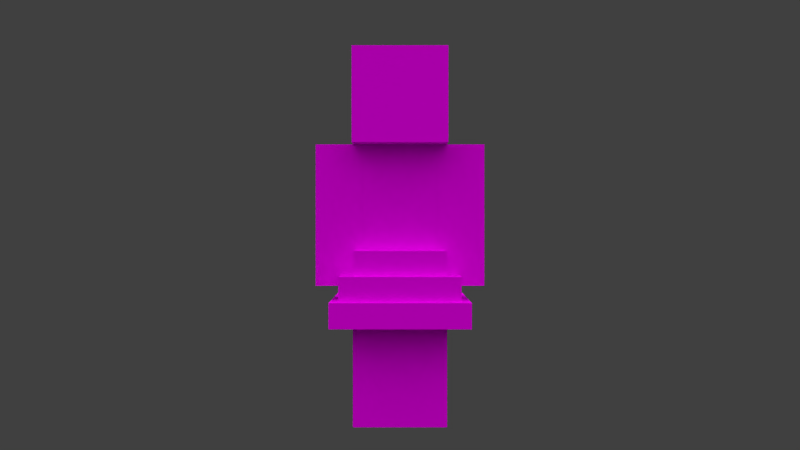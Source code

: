 # Source: Witch.blend  (saved by Blender 2.82.7; exported with 4.5.12 LTS)
import bpy
from mathutils import Matrix  # noqa: F401  (used for matrix-valued properties, if any)

bpy.ops.wm.read_factory_settings(use_empty=True)
scene = bpy.context.scene
scene.name = 'Scene'

# ---- collections
col_collection_1 = bpy.data.collections.new('Collection 1'); scene.collection.children.link(col_collection_1)
col_collection_2 = bpy.data.collections.new('Collection 2'); scene.collection.children.link(col_collection_2)

# ---- images (referenced by path relative to the original .blend; pixels are not part of the script)
import os
ASSET_DIR = os.environ.get("B2B_ASSET_DIR", "")  # directory of the original .blend (textures are referenced by path, not embedded)
HERE = os.path.dirname(os.path.abspath(__file__))  # packed textures are extracted next to this script under _unpacked/

def load_image(name, relpath, width, height, colorspace="sRGB"):
    """Load a texture the original file referenced (path relative to the .blend, or extracted next to this script)."""
    p = next((c for c in (os.path.join(HERE, relpath), os.path.join(ASSET_DIR, relpath)) if relpath and os.path.exists(c)), "")
    if p:
        img = bpy.data.images.load(p, check_existing=True)
        img.name = name
    else:  # same state as the original file: an image datablock whose file is absent (Cycles renders it pink)
        img = bpy.data.images.new(name, width, height)
        img.source = "FILE"
        img.filepath = "//" + (relpath or name)
    img.colorspace_settings.name = colorspace
    return img
img_witches_witch_png = load_image('witches_witch.png', 'witches_witch.png', 1024, 1024, 'sRGB')

# ---- materials (node trees are filled in below, after node groups)
mat_character = bpy.data.materials.new('Character')
mat_character.alpha_threshold = 0.0
mat_character.use_transparent_shadow = False
mat_character.roughness = 0.5
mat_character.specular_intensity = 0.0
mat_character.line_color = (0.0, 0.0, 0.0, 1.0)

# ---- material node trees
mat_character.use_nodes = True; mat_character.node_tree.nodes.clear()
_N = mat_character.node_tree.nodes; _L = mat_character.node_tree.links
n0 = _N.new('ShaderNodeOutputMaterial'); n0.name = 'Material Output'; n0.location = (81, -29)
n1 = _N.new('ShaderNodeBsdfPrincipled'); n1.name = 'Principled BSDF'; n1.location = (-277, 43)
n1.distribution = 'GGX'
n1.subsurface_method = 'BURLEY'
n1.inputs[2].default_value = 0.0
n1.inputs[3].default_value = 0.0
n1.inputs[13].default_value = 0.0
n1.inputs[20].default_value = 0.0
n1.inputs[27].default_value = (0.0, 0.0, 0.0, 1.0)
n1.inputs[28].default_value = 1.0
n2 = _N.new('ShaderNodeTexImage'); n2.name = 'Image Texture'; n2.location = (-564, -134)
n2.image = img_witches_witch_png
n2.interpolation = 'Closest'
_L.new(n2.outputs[0], n1.inputs[0])
_L.new(n2.outputs[1], n1.inputs[4])
_L.new(n1.outputs[0], n0.inputs[0])
n0.is_active_output = True

# ---- world
world_world = bpy.data.worlds.new('World'); scene.world = world_world
world_world.color = (0.05088, 0.05088, 0.05088)
world_world.use_sun_shadow = False
world_world.sun_shadow_jitter_overblur = 0.0
world_world.cycles.sampling_method = 'NONE'
world_world.cycles.sample_map_resolution = 256

# ---- cameras
cam_camera = bpy.data.cameras.new('Camera')
cam_camera.clip_end = 100.0
cam_camera.lens = 35.0
cam_camera.sensor_width = 32.0
cam_camera.sensor_height = 18.0
cam_camera.ortho_scale = 7.314
cam_camera.dof.focus_distance = 0.0
cam_camera.dof.aperture_fstop = 128.0

# ---- lights
light_sun_005 = bpy.data.lights.new('Sun.005', 'SUN')
light_sun_005.transmission_factor = 0.0
light_sun_005.angle = 1.571
light_sun_005.energy = 1.0
light_sun_005.shadow_buffer_clip_start = 0.5
light_sun_005.shadow_soft_size = 1.0
light_sun_005.shadow_cascade_max_distance = 1000.0
light_sun_005.cycles.use_multiple_importance_sampling = False
light_sun_004 = bpy.data.lights.new('Sun.004', 'SUN')
light_sun_004.transmission_factor = 0.0
light_sun_004.angle = 1.571
light_sun_004.energy = 1.0
light_sun_004.shadow_buffer_clip_start = 0.5
light_sun_004.shadow_soft_size = 1.0
light_sun_004.shadow_cascade_max_distance = 1000.0
light_sun_004.cycles.use_multiple_importance_sampling = False
light_sun_003 = bpy.data.lights.new('Sun.003', 'SUN')
light_sun_003.transmission_factor = 0.0
light_sun_003.angle = 1.571
light_sun_003.energy = 1.0
light_sun_003.shadow_buffer_clip_start = 0.5
light_sun_003.shadow_soft_size = 1.0
light_sun_003.shadow_cascade_max_distance = 1000.0
light_sun_003.cycles.use_multiple_importance_sampling = False
light_sun_001 = bpy.data.lights.new('Sun.001', 'SUN')
light_sun_001.transmission_factor = 0.0
light_sun_001.angle = 1.571
light_sun_001.energy = 1.0
light_sun_001.shadow_buffer_clip_start = 0.5
light_sun_001.shadow_soft_size = 1.0
light_sun_001.shadow_cascade_max_distance = 1000.0
light_sun_001.cycles.use_multiple_importance_sampling = False

# ---- meshes
me_cube = bpy.data.meshes.new('Cube')
me_cube.from_pydata([(1.677, -1.049, 12.6), (-1.641, -1.049, 12.6), (-2.084, 1.051, -0.000439), (-2.084, -1.049, 6.3), (-2.084, -2.099, 12.6), (-2.084, 2.101, 12.6), (-2.084, -2.099, 16.8), (-2.084, 2.101, 16.8), (-1.645, 1.051, 6.3), (1.674, 1.051, 6.3), (1.674, -1.049, 6.3), (3.774, 1.051, 6.3), (0.01596, -1.049, -0.000439), (2.116, -2.099, 12.6), (2.116, 1.051, 6.3), (2.116, -1.049, 6.3), (-1.645, -1.049, 6.3), (-3.741, 1.051, 12.6), (-3.741, 1.051, 6.3), (-1.641, -1.049, 6.3), (-3.741, -1.049, 12.6), (-3.741, -1.049, 6.3), (-1.641, 1.051, 12.6), (-1.641, 1.051, 6.3), (0.01596, 1.051, -0.000439), (-2.084, -1.049, -0.000439), (-2.084, 1.051, 6.3), (2.116, 2.101, 16.8), (2.116, -2.099, 16.8), (2.116, 2.101, 12.6), (1.674, 1.051, 12.6), (1.674, -1.049, 12.6), (3.774, -1.049, 12.6), (3.774, -1.049, 6.3), (3.774, 1.051, 12.6), (0.01596, -1.049, 6.3), (0.01596, -1.049, 6.3), (0.01596, -1.049, -0.000439), (0.01596, 1.051, 6.3), (2.116, -1.049, -0.000439), (0.01596, 1.051, -0.000439), (2.116, 1.051, -0.000439), (0.01596, 1.051, 6.3), (1.677, 1.051, 12.6), (1.677, -1.049, 6.3), (-1.645, -1.049, 12.6), (1.677, 1.051, 6.3), (-1.645, 1.051, 12.6), (2.028, -1.915, 6.703), (2.028, -1.915, 7.871), (2.028, 1.924, 7.871), (2.675, -2.678, 6.77), (2.028, 1.924, 6.703), (2.675, 2.359, 5.665), (-2.02, -1.915, 6.703), (-2.02, -1.915, 7.871), (-2.02, 1.924, 7.871), (2.675, -2.678, 5.665), (-2.02, 1.924, 6.703), (2.675, 2.359, 6.77), (3.075, -3.174, 5.669), (3.075, 2.643, 4.547), (-2.638, -2.678, 6.77), (-2.638, 2.359, 5.665), (-2.638, -2.678, 5.665), (3.075, -3.174, 4.547), (-2.638, 2.359, 6.77), (3.075, 2.643, 5.669), (0.01862, 2.359, 5.665), (0.01862, 2.359, 6.77), (0.01862, -2.678, 5.665), (0.01862, -2.678, 6.77), (0.00806, 2.643, 4.547), (0.00806, 2.643, 5.669), (0.008061, -3.174, 4.547), (0.008061, -3.174, 5.669), (0.005042, -1.915, 7.871), (0.005042, 1.924, 7.871), (0.005042, -1.915, 6.703), (0.005042, 1.924, 6.703), (-3.059, 2.643, 5.669), (-3.059, -3.174, 4.547), (-3.059, 2.643, 4.547), (-3.059, -3.174, 5.669), (0.00806, 2.643, 4.547), (0.00806, 2.643, 5.669), (0.008061, -3.174, 4.547), (0.008061, -3.174, 5.669), (0.01862, 2.359, 5.665), (0.01862, 2.359, 6.77), (0.01862, -2.678, 5.665), (0.01862, -2.678, 6.77), (0.005042, -1.915, 7.871), (0.005042, 1.924, 7.871), (0.005042, -1.915, 6.703), (0.005042, 1.924, 6.703)], [], [(45, 16, 44, 0), (8, 46, 44, 16), (43, 47, 45, 0), (42, 40, 37, 36), (1, 20, 21, 19), (22, 1, 19, 23), (24, 12, 25, 2), (3, 26, 2, 25), (28, 6, 4, 13), (6, 7, 5, 4), (7, 27, 29, 5), (29, 13, 4, 5), (7, 6, 28, 27), (35, 3, 25, 12), (14, 41, 40, 42), (26, 38, 24, 2), (9, 11, 33, 10), (34, 30, 31, 32), (36, 37, 39, 15), (38, 35, 12, 24), (15, 39, 41, 14), (28, 13, 29, 27), (26, 3, 35, 38), (17, 22, 23, 18), (20, 17, 18, 21), (32, 33, 11, 34), (17, 20, 1, 22), (34, 11, 9, 30), (40, 41, 39, 37), (30, 9, 10, 31), (23, 19, 21, 18), (31, 10, 33, 32), (14, 42, 36, 15), (43, 46, 8, 47), (0, 44, 46, 43), (45, 47, 8, 16), (76, 78, 48, 49), (51, 57, 53, 59), (55, 54, 94, 92), (79, 52, 48, 78), (68, 53, 57, 70), (71, 70, 57, 51), (49, 48, 52, 50), (58, 95, 94, 54), (55, 56, 58, 54), (60, 65, 61, 67), (63, 88, 90, 64), (75, 74, 65, 60), (62, 64, 90, 91), (72, 61, 65, 74), (69, 68, 70, 71), (73, 72, 74, 75), (77, 79, 78, 76), (59, 53, 68, 69), (93, 95, 58, 56), (93, 56, 55, 92), (59, 69, 71, 51), (67, 61, 72, 73), (62, 66, 63, 64), (89, 88, 63, 66), (89, 66, 62, 91), (50, 52, 79, 77), (50, 77, 76, 49), (67, 73, 75, 60), (85, 80, 83, 87), (85, 84, 82, 80), (83, 81, 86, 87), (83, 80, 82, 81), (82, 84, 86, 81), (85, 87, 86, 84), (89, 91, 90, 88), (93, 92, 94, 95)])
_k = set([(0, 43), (0, 44), (0, 45), (1, 19), (1, 20), (1, 22), (2, 24), (2, 25), (2, 26), (3, 25), (3, 26), (3, 35), (4, 5), (4, 6), (4, 13), (5, 7), (5, 29), (6, 7), (6, 28), (7, 27), (8, 16), (8, 46), (8, 47), (9, 10), (9, 11), (9, 30), (10, 31), (10, 33), (11, 33), (11, 34), (12, 24), (12, 25), (12, 35), (13, 28), (13, 29), (14, 15), (14, 41), (14, 42), (15, 36), (15, 39), (16, 44), (16, 45), (17, 18), (17, 20), (17, 22), (18, 21), (18, 23), (19, 21), (19, 23), (20, 21), (22, 23), (24, 38), (26, 38), (27, 28), (27, 29), (30, 31), (30, 34), (31, 32), (32, 33), (32, 34), (35, 38), (36, 37), (36, 42), (37, 39), (37, 40), (39, 41), (40, 41), (40, 42), (43, 46), (43, 47), (44, 46), (45, 47), (48, 49), (48, 52), (48, 78), (49, 50), (49, 76), (50, 52), (50, 77), (51, 57), (51, 59), (51, 71), (52, 79), (53, 57), (53, 59), (53, 68), (54, 55), (54, 58), (54, 94), (55, 56), (55, 92), (56, 58), (56, 93), (57, 70), (58, 95), (59, 69), (60, 65), (60, 67), (60, 75), (61, 65), (61, 67), (61, 72), (62, 64), (62, 66), (62, 91), (63, 64), (63, 66), (63, 88), (64, 90), (65, 74), (66, 89), (67, 73), (68, 69), (68, 70), (69, 71), (70, 71), (72, 73), (72, 74), (73, 75), (74, 75), (76, 77), (76, 78), (77, 79), (78, 79), (80, 82), (80, 83), (80, 85), (81, 82), (81, 83), (81, 86), (82, 84), (83, 87), (84, 85), (84, 86), (85, 87), (86, 87), (88, 89), (88, 90), (89, 91), (90, 91), (92, 93), (92, 94), (93, 95), (94, 95)])
me_cube.attributes.new('sharp_edge', 'BOOLEAN', 'EDGE').data.foreach_set('value', [ (min(e.vertices), max(e.vertices)) in _k for e in me_cube.edges])
_uv = me_cube.uv_layers.new(name='UVMap')
_uv.uv.foreach_set('vector', [0.625, 0.6875, 0.625, 0.5, 0.5, 0.5, 0.5, 0.6875, 0.5625, 0.6875, 0.4375, 0.6875, 0.4375, 0.75, 0.5625, 0.75, 0.4375, 0.6875, 0.3125, 0.6875, 0.3125, 0.75, 0.4375, 0.75, 0.125, 0.6875, 0.125, 0.5, 0.1875, 0.5, 0.1875, 0.6875, 0.8125, 0.6875, 0.875, 0.6875, 0.875, 0.5, 0.8125, 0.5, 0.75, 0.6875, 0.8125, 0.6875, 0.8125, 0.5, 0.75, 0.5, 0.1875, 0.6875, 0.1875, 0.75, 0.125, 0.75, 0.125, 0.6875, 0.0, 0.6875, 0.0625, 0.6875, 0.0625, 0.5, 0.0, 0.5, 0.5, 0.875, 0.375, 0.875, 0.375, 0.75, 0.5, 0.75, 0.375, 0.875, 0.25, 0.875, 0.25, 0.75, 0.375, 0.75, 0.25, 0.875, 0.125, 0.875, 0.125, 0.75, 0.25, 0.75, 0.375, 0.875, 0.375, 1.0, 0.25, 1.0, 0.25, 0.875, 0.25, 0.875, 0.25, 1.0, 0.125, 1.0, 0.125, 0.875, 0.1875, 0.6875, 0.25, 0.6875, 0.25, 0.5, 0.1875, 0.5, 0.0625, 0.6875, 0.0625, 0.5, 0.125, 0.5, 0.125, 0.6875, 0.0625, 0.6875, 0.125, 0.6875, 0.125, 0.5, 0.0625, 0.5, 0.75, 0.6875, 0.8125, 0.6875, 0.8125, 0.75, 0.75, 0.75, 0.6875, 0.6875, 0.75, 0.6875, 0.75, 0.75, 0.6875, 0.75, 0.25, 0.6875, 0.25, 0.5, 0.1875, 0.5, 0.1875, 0.6875, 0.125, 0.6875, 0.1875, 0.6875, 0.1875, 0.5, 0.125, 0.5, 0.0625, 0.6875, 0.0625, 0.5, 0.0, 0.5, 0.0, 0.6875, 0.0, 0.875, 0.0, 0.75, 0.125, 0.75, 0.125, 0.875, 0.125, 0.6875, 0.125, 0.75, 0.0625, 0.75, 0.0625, 0.6875, 0.6875, 0.6875, 0.75, 0.6875, 0.75, 0.5, 0.6875, 0.5, 0.625, 0.6875, 0.6875, 0.6875, 0.6875, 0.5, 0.625, 0.5, 0.625, 0.6875, 0.625, 0.5, 0.6875, 0.5, 0.6875, 0.6875, 0.6875, 0.6875, 0.6875, 0.75, 0.75, 0.75, 0.75, 0.6875, 0.6875, 0.6875, 0.6875, 0.5, 0.75, 0.5, 0.75, 0.6875, 0.1875, 0.75, 0.125, 0.75, 0.125, 0.6875, 0.1875, 0.6875, 0.75, 0.6875, 0.75, 0.5, 0.8125, 0.5, 0.8125, 0.6875, 0.75, 0.6875, 0.75, 0.75, 0.8125, 0.75, 0.8125, 0.6875, 0.8125, 0.6875, 0.8125, 0.5, 0.875, 0.5, 0.875, 0.6875, 0.0625, 0.6875, 0.125, 0.6875, 0.125, 0.75, 0.0625, 0.75, 0.4375, 0.6875, 0.4375, 0.5, 0.3125, 0.5, 0.3125, 0.6875, 0.5, 0.6875, 0.5, 0.5, 0.4375, 0.5, 0.4375, 0.6875, 0.25, 0.6875, 0.3125, 0.6875, 0.3125, 0.5, 0.25, 0.5, 0.6562, 0.09375, 0.6562, 0.0625, 0.7188, 0.0625, 0.7188, 0.09375, 0.01562, 0.0625, 0.01562, 0.03125, 0.1719, 0.03125, 0.1719, 0.0625, 0.5938, 0.09375, 0.5938, 0.0625, 0.6562, 0.0625, 0.6562, 0.09375, 0.6562, 0.1875, 0.5938, 0.1875, 0.5938, 0.09375, 0.6562, 0.09375, 0.7344, 0.2031, 0.6562, 0.2031, 0.6562, 0.09375, 0.7344, 0.09375, 0.6562, 0.0625, 0.6562, 0.03125, 0.7344, 0.03125, 0.7344, 0.0625, 0.04688, 0.09375, 0.04688, 0.0625, 0.1406, 0.0625, 0.1406, 0.09375, 0.7188, 0.1875, 0.6562, 0.1875, 0.6562, 0.09375, 0.7188, 0.09375, 0.5312, 0.09375, 0.4062, 0.09375, 0.4062, 0.0625, 0.5312, 0.0625, 0.0, 0.03125, 0.0, 0.0, 0.1875, 0.0, 0.1875, 0.03125, 0.6562, 0.2031, 0.5781, 0.2031, 0.5781, 0.09375, 0.6562, 0.09375, 0.6562, 0.03125, 0.6562, 0.0, 0.75, 0.0, 0.75, 0.03125, 0.5781, 0.0625, 0.5781, 0.03125, 0.6562, 0.03125, 0.6562, 0.0625, 0.6562, 0.2188, 0.5625, 0.2188, 0.5625, 0.09375, 0.6562, 0.09375, 0.1719, 0.0625, 0.1719, 0.03125, 0.01562, 0.03125, 0.01562, 0.0625, 0.1875, 0.03125, 0.1875, 0.0, 0.0, 0.0, 0.0, 0.03125, 0.1406, 0.09375, 0.1406, 0.0625, 0.04688, 0.0625, 0.04688, 0.09375, 0.2031, 0.0625, 0.2031, 0.03125, 0.2812, 0.03125, 0.2812, 0.0625, 0.2812, 0.09375, 0.2812, 0.0625, 0.3438, 0.0625, 0.3438, 0.09375, 0.4688, 0.09375, 0.5312, 0.09375, 0.5312, 0.1875, 0.4688, 0.1875, 0.2031, 0.09375, 0.2812, 0.09375, 0.2812, 0.2031, 0.2031, 0.2031, 0.1875, 0.03125, 0.1875, 0.0, 0.2812, 0.0, 0.2812, 0.03125, 0.5469, 0.0625, 0.3906, 0.0625, 0.3906, 0.03125, 0.5469, 0.03125, 0.2812, 0.0625, 0.2812, 0.03125, 0.3594, 0.03125, 0.3594, 0.0625, 0.2812, 0.09375, 0.3594, 0.09375, 0.3594, 0.2031, 0.2812, 0.2031, 0.2188, 0.09375, 0.2188, 0.0625, 0.2812, 0.0625, 0.2812, 0.09375, 0.4062, 0.09375, 0.4688, 0.09375, 0.4688, 0.1875, 0.4062, 0.1875, 0.0, 0.09375, 0.09375, 0.09375, 0.09375, 0.2188, 0.0, 0.2188, 0.09375, 0.09375, 0.1875, 0.09375, 0.1875, 0.2188, 0.09375, 0.2188, 0.2812, 0.03125, 0.2812, 0.0, 0.375, 0.0, 0.375, 0.03125, 0.5625, 0.03125, 0.5625, 0.0, 0.6562, 0.0, 0.6562, 0.03125, 0.5625, 0.03125, 0.375, 0.03125, 0.375, 0.0, 0.5625, 0.0, 0.75, 0.2188, 0.6562, 0.2188, 0.6562, 0.09375, 0.75, 0.09375, 0.375, 0.03125, 0.5625, 0.03125, 0.5625, 0.0, 0.375, 0.0, 0.5469, 0.0625, 0.3906, 0.0625, 0.3906, 0.03125, 0.5469, 0.03125, 0.5312, 0.09375, 0.4062, 0.09375, 0.4062, 0.0625, 0.5312, 0.0625])
_ca = me_cube.color_attributes.new('Col', 'BYTE_COLOR', 'CORNER')
_ca.data.foreach_set('color', [1.0, 1.0, 1.0, 1.0, 1.0, 1.0, 1.0, 1.0, 1.0, 1.0, 1.0, 1.0, 1.0, 1.0, 1.0, 1.0, 1.0, 1.0, 1.0, 1.0, 1.0, 1.0, 1.0, 1.0, 1.0, 1.0, 1.0, 1.0, 1.0, 1.0, 1.0, 1.0, 1.0, 1.0, 1.0, 1.0, 1.0, 1.0, 1.0, 1.0, 1.0, 1.0, 1.0, 1.0, 1.0, 1.0, 1.0, 1.0, 1.0, 1.0, 1.0, 1.0, 1.0, 1.0, 1.0, 1.0, 1.0, 1.0, 1.0, 1.0, 1.0, 1.0, 1.0, 1.0, 1.0, 1.0, 1.0, 1.0, 1.0, 1.0, 1.0, 1.0, 1.0, 1.0, 1.0, 1.0, 1.0, 1.0, 1.0, 1.0, 1.0, 1.0, 1.0, 1.0, 1.0, 1.0, 1.0, 1.0, 1.0, 1.0, 1.0, 1.0, 1.0, 1.0, 1.0, 1.0, 1.0, 1.0, 1.0, 1.0, 1.0, 1.0, 1.0, 1.0, 1.0, 1.0, 1.0, 1.0, 1.0, 1.0, 1.0, 1.0, 1.0, 1.0, 1.0, 1.0, 1.0, 1.0, 1.0, 1.0, 1.0, 1.0, 1.0, 1.0, 1.0, 1.0, 1.0, 1.0, 1.0, 1.0, 1.0, 1.0, 1.0, 1.0, 1.0, 1.0, 1.0, 1.0, 1.0, 1.0, 1.0, 1.0, 1.0, 1.0, 1.0, 1.0, 1.0, 1.0, 1.0, 1.0, 1.0, 1.0, 1.0, 1.0, 1.0, 1.0, 1.0, 1.0, 1.0, 1.0, 1.0, 1.0, 1.0, 1.0, 1.0, 1.0, 1.0, 1.0, 1.0, 1.0, 1.0, 1.0, 1.0, 1.0, 1.0, 1.0, 1.0, 1.0, 1.0, 1.0, 1.0, 1.0, 1.0, 1.0, 1.0, 1.0, 1.0, 1.0, 1.0, 1.0, 1.0, 1.0, 1.0, 1.0, 1.0, 1.0, 1.0, 1.0, 1.0, 1.0, 1.0, 1.0, 1.0, 1.0, 1.0, 1.0, 1.0, 1.0, 1.0, 1.0, 1.0, 1.0, 1.0, 1.0, 1.0, 1.0, 1.0, 1.0, 1.0, 1.0, 1.0, 1.0, 1.0, 1.0, 1.0, 1.0, 1.0, 1.0, 1.0, 1.0, 1.0, 1.0, 1.0, 1.0, 1.0, 1.0, 1.0, 1.0, 1.0, 1.0, 1.0, 1.0, 1.0, 1.0, 1.0, 1.0, 1.0, 1.0, 1.0, 1.0, 1.0, 1.0, 1.0, 1.0, 1.0, 1.0, 1.0, 1.0, 1.0, 1.0, 1.0, 1.0, 1.0, 1.0, 1.0, 1.0, 1.0, 1.0, 1.0, 1.0, 1.0, 1.0, 1.0, 1.0, 1.0, 1.0, 1.0, 1.0, 1.0, 1.0, 1.0, 1.0, 1.0, 1.0, 1.0, 1.0, 1.0, 1.0, 1.0, 1.0, 1.0, 1.0, 1.0, 1.0, 1.0, 1.0, 1.0, 1.0, 1.0, 1.0, 1.0, 1.0, 1.0, 1.0, 1.0, 1.0, 1.0, 1.0, 1.0, 1.0, 1.0, 1.0, 1.0, 1.0, 1.0, 1.0, 1.0, 1.0, 1.0, 1.0, 1.0, 1.0, 1.0, 1.0, 1.0, 1.0, 1.0, 1.0, 1.0, 1.0, 1.0, 1.0, 1.0, 1.0, 1.0, 1.0, 1.0, 1.0, 1.0, 1.0, 1.0, 1.0, 1.0, 1.0, 1.0, 1.0, 1.0, 1.0, 1.0, 1.0, 1.0, 1.0, 1.0, 1.0, 1.0, 1.0, 1.0, 1.0, 1.0, 1.0, 1.0, 1.0, 1.0, 1.0, 1.0, 1.0, 1.0, 1.0, 1.0, 1.0, 1.0, 1.0, 1.0, 1.0, 1.0, 1.0, 1.0, 1.0, 1.0, 1.0, 1.0, 1.0, 1.0, 1.0, 1.0, 1.0, 1.0, 1.0, 1.0, 1.0, 1.0, 1.0, 1.0, 1.0, 1.0, 1.0, 1.0, 1.0, 1.0, 1.0, 1.0, 1.0, 1.0, 1.0, 1.0, 1.0, 1.0, 1.0, 1.0, 1.0, 1.0, 1.0, 1.0, 1.0, 1.0, 1.0, 1.0, 1.0, 1.0, 1.0, 1.0, 1.0, 1.0, 1.0, 1.0, 1.0, 1.0, 1.0, 1.0, 1.0, 1.0, 1.0, 1.0, 1.0, 1.0, 1.0, 1.0, 1.0, 1.0, 1.0, 1.0, 1.0, 1.0, 1.0, 1.0, 1.0, 1.0, 1.0, 1.0, 1.0, 1.0, 1.0, 1.0, 1.0, 1.0, 1.0, 1.0, 1.0, 1.0, 1.0, 1.0, 1.0, 1.0, 1.0, 1.0, 1.0, 1.0, 1.0, 1.0, 1.0, 1.0, 1.0, 1.0, 1.0, 1.0, 1.0, 1.0, 1.0, 1.0, 1.0, 1.0, 1.0, 1.0, 1.0, 1.0, 1.0, 1.0, 1.0, 1.0, 1.0, 1.0, 1.0, 1.0, 1.0, 1.0, 1.0, 1.0, 1.0, 1.0, 1.0, 1.0, 1.0, 1.0, 1.0, 1.0, 1.0, 1.0, 1.0, 1.0, 1.0, 1.0, 1.0, 1.0, 1.0, 1.0, 1.0, 1.0, 1.0, 1.0, 1.0, 1.0, 1.0, 1.0, 1.0, 1.0, 1.0, 1.0, 1.0, 1.0, 1.0, 1.0, 1.0, 1.0, 1.0, 1.0, 1.0, 1.0, 1.0, 1.0, 1.0, 1.0, 1.0, 1.0, 1.0, 1.0, 1.0, 1.0, 1.0, 1.0, 1.0, 1.0, 1.0, 1.0, 1.0, 1.0, 1.0, 1.0, 1.0, 1.0, 1.0, 1.0, 1.0, 1.0, 1.0, 1.0, 1.0, 1.0, 1.0, 1.0, 1.0, 1.0, 1.0, 1.0, 1.0, 1.0, 1.0, 1.0, 1.0, 1.0, 1.0, 1.0, 1.0, 1.0, 1.0, 1.0, 1.0, 1.0, 1.0, 1.0, 1.0, 1.0, 1.0, 1.0, 1.0, 1.0, 1.0, 1.0, 1.0, 1.0, 1.0, 1.0, 1.0, 1.0, 1.0, 1.0, 1.0, 1.0, 1.0, 1.0, 1.0, 1.0, 1.0, 1.0, 1.0, 1.0, 1.0, 1.0, 1.0, 1.0, 1.0, 1.0, 1.0, 1.0, 1.0, 1.0, 1.0, 1.0, 1.0, 1.0, 1.0, 1.0, 1.0, 1.0, 1.0, 1.0, 1.0, 1.0, 1.0, 1.0, 1.0, 1.0, 1.0, 1.0, 1.0, 1.0, 1.0, 1.0, 1.0, 1.0, 1.0, 1.0, 1.0, 1.0, 1.0, 1.0, 1.0, 1.0, 1.0, 1.0, 1.0, 1.0, 1.0, 1.0, 1.0, 1.0, 1.0, 1.0, 1.0, 1.0, 1.0, 1.0, 1.0, 1.0, 1.0, 1.0, 1.0, 1.0, 1.0, 1.0, 1.0, 1.0, 1.0, 1.0, 1.0, 1.0, 1.0, 1.0, 1.0, 1.0, 1.0, 1.0, 1.0, 1.0, 1.0, 1.0, 1.0, 1.0, 1.0, 1.0, 1.0, 1.0, 1.0, 1.0, 1.0, 1.0, 1.0, 1.0, 1.0, 1.0, 1.0, 1.0, 1.0, 1.0, 1.0, 1.0, 1.0, 1.0, 1.0, 1.0, 1.0, 1.0, 1.0, 1.0, 1.0, 1.0, 1.0, 1.0, 1.0, 1.0, 1.0, 1.0, 1.0, 1.0, 1.0, 1.0, 1.0, 1.0, 1.0, 1.0, 1.0, 1.0, 1.0, 1.0, 1.0, 1.0, 1.0, 1.0, 1.0, 1.0, 1.0, 1.0, 1.0, 1.0, 1.0, 1.0, 1.0, 1.0, 1.0, 1.0, 1.0, 1.0, 1.0, 1.0, 1.0, 1.0, 1.0, 1.0, 1.0, 1.0, 1.0, 1.0, 1.0, 1.0, 1.0, 1.0, 1.0, 1.0, 1.0, 1.0, 1.0, 1.0, 1.0, 1.0, 1.0, 1.0, 1.0, 1.0, 1.0, 1.0, 1.0, 1.0, 1.0, 1.0, 1.0, 1.0, 1.0, 1.0, 1.0, 1.0, 1.0, 1.0, 1.0, 1.0, 1.0, 1.0, 1.0, 1.0, 1.0, 1.0, 1.0, 1.0, 1.0, 1.0, 1.0, 1.0, 1.0, 1.0, 1.0, 1.0, 1.0, 1.0, 1.0, 1.0, 1.0, 1.0, 1.0, 1.0, 1.0, 1.0, 1.0, 1.0, 1.0, 1.0, 1.0, 1.0, 1.0, 1.0, 1.0, 1.0, 1.0, 1.0, 1.0, 1.0, 1.0, 1.0, 1.0, 1.0, 1.0, 1.0, 1.0, 1.0, 1.0, 1.0, 1.0, 1.0, 1.0, 1.0, 1.0, 1.0, 1.0, 1.0, 1.0, 1.0, 1.0, 1.0, 1.0, 1.0, 1.0, 1.0, 1.0, 1.0, 1.0, 1.0, 1.0, 1.0, 1.0, 1.0, 1.0, 1.0, 1.0, 1.0, 1.0, 1.0, 1.0, 1.0, 1.0, 1.0, 1.0, 1.0, 1.0, 1.0, 1.0, 1.0, 1.0, 1.0, 1.0, 1.0, 1.0, 1.0, 1.0, 1.0, 1.0, 1.0, 1.0, 1.0, 1.0, 1.0, 1.0, 1.0, 1.0, 1.0, 1.0, 1.0, 1.0, 1.0, 1.0, 1.0, 1.0, 1.0, 1.0, 1.0, 1.0, 1.0, 1.0, 1.0, 1.0, 1.0, 1.0, 1.0, 1.0, 1.0, 1.0, 1.0, 1.0, 1.0, 1.0, 1.0, 1.0, 1.0, 1.0, 1.0, 1.0, 1.0, 1.0, 1.0, 1.0, 1.0, 1.0, 1.0, 1.0, 1.0, 1.0, 1.0, 1.0, 1.0, 1.0, 1.0, 1.0, 1.0, 1.0, 1.0, 1.0, 1.0, 1.0, 1.0, 1.0, 1.0, 1.0, 1.0, 1.0, 1.0, 1.0, 1.0, 1.0, 1.0, 1.0, 1.0, 1.0, 1.0, 1.0, 1.0, 1.0, 1.0, 1.0, 1.0, 1.0, 1.0, 1.0, 1.0, 1.0, 1.0, 1.0, 1.0, 1.0, 1.0, 1.0, 1.0, 1.0, 1.0, 1.0, 1.0, 1.0, 1.0, 1.0, 1.0, 1.0, 1.0, 1.0, 1.0, 1.0, 1.0, 1.0, 1.0, 1.0, 1.0, 1.0, 1.0, 1.0, 1.0, 1.0, 1.0, 1.0, 1.0, 1.0, 1.0, 1.0, 1.0, 1.0, 1.0, 1.0, 1.0, 1.0, 1.0, 1.0, 1.0, 1.0, 1.0, 1.0, 1.0, 1.0, 1.0, 1.0, 1.0, 1.0, 1.0, 1.0, 1.0, 1.0, 1.0, 1.0, 1.0, 1.0, 1.0, 1.0, 1.0, 1.0, 1.0, 1.0, 1.0, 1.0, 1.0, 1.0, 1.0, 1.0, 1.0, 1.0, 1.0, 1.0, 1.0, 1.0, 1.0, 1.0, 1.0, 1.0, 1.0, 1.0, 1.0, 1.0, 1.0, 1.0, 1.0, 1.0, 1.0, 1.0, 1.0, 1.0, 1.0, 1.0, 1.0, 1.0, 1.0, 1.0, 1.0, 1.0, 1.0, 1.0, 1.0, 1.0, 1.0, 1.0, 1.0, 1.0, 1.0, 1.0, 1.0, 1.0, 1.0, 1.0, 1.0, 1.0, 1.0, 1.0, 1.0, 1.0, 1.0, 1.0, 1.0, 1.0, 1.0, 1.0, 1.0, 1.0, 1.0, 1.0, 1.0, 1.0, 1.0, 1.0, 1.0, 1.0, 1.0, 1.0, 1.0, 1.0, 1.0, 1.0, 1.0, 1.0, 1.0, 1.0, 1.0, 1.0, 1.0, 1.0, 1.0, 1.0, 1.0, 1.0, 1.0, 1.0, 1.0, 1.0])
me_cube.materials.append(mat_character)
me_cube.use_remesh_preserve_volume = False
me_cube.use_remesh_preserve_attributes = False
me_cube.use_mirror_vertex_groups = False
me_cube.update()
me_cube.normals_split_custom_set([tuple(v) for v in zip(*[iter([7.177e-08, -1.0, 0.0, 7.177e-08, -1.0, 0.0, 7.177e-08, -1.0, 0.0, 7.177e-08, -1.0, 0.0, -5.811e-08, 0.0, -1.0, -5.811e-08, 0.0, -1.0, -5.811e-08, 0.0, -1.0, -5.811e-08, 0.0, -1.0, 1.162e-07, 0.0, 1.0, 1.162e-07, 0.0, 1.0, 1.162e-07, 0.0, 1.0, 1.162e-07, 0.0, 1.0, -1.0, 0.0, -3.784e-08, -1.0, 0.0, -3.784e-08, -1.0, 0.0, -3.784e-08, -1.0, 0.0, -3.784e-08, 2.271e-07, -1.0, 0.0, 2.271e-07, -1.0, 0.0, 2.271e-07, -1.0, 0.0, 2.271e-07, -1.0, 0.0, 1.0, 0.0, 0.0, 1.0, 0.0, 0.0, 1.0, 0.0, 0.0, 1.0, 0.0, 0.0, 0.0, 0.0, -1.0, 0.0, 0.0, -1.0, 0.0, 0.0, -1.0, 0.0, 0.0, -1.0, -1.0, 0.0, 0.0, -1.0, 0.0, 0.0, -1.0, 0.0, 0.0, -1.0, 0.0, 0.0, 0.0, -1.0, 0.0, 0.0, -1.0, 0.0, 0.0, -1.0, 0.0, 0.0, -1.0, 0.0, -1.0, 0.0, 0.0, -1.0, 0.0, 0.0, -1.0, 0.0, 0.0, -1.0, 0.0, 0.0, 0.0, 1.0, 0.0, 0.0, 1.0, 0.0, 0.0, 1.0, 0.0, 0.0, 1.0, 0.0, 0.0, 0.0, -1.0, 0.0, 0.0, -1.0, 0.0, 0.0, -1.0, 0.0, 0.0, -1.0, 0.0, 0.0, 1.0, 0.0, 0.0, 1.0, 0.0, 0.0, 1.0, 0.0, 0.0, 1.0, 0.0, -1.0, 0.0, 0.0, -1.0, 0.0, 0.0, -1.0, 0.0, 0.0, -1.0, 0.0, 0.0, 1.0, 9.245e-10, 0.0, 1.0, 9.245e-10, 0.0, 1.0, 9.245e-10, 0.0, 1.0, 9.245e-10, 0.0, 1.0, 0.0, 0.0, 1.0, 0.0, 0.0, 1.0, 0.0, 0.0, 1.0, 0.0, -3.239e-08, 0.0, -1.0, -3.239e-08, 0.0, -1.0, -3.239e-08, 0.0, -1.0, -3.239e-08, 0.0, -1.0, 6.483e-08, 0.0, 1.0, 6.483e-08, 0.0, 1.0, 6.483e-08, 0.0, 1.0, 6.483e-08, 0.0, 1.0, 0.0, -1.0, 0.0, 0.0, -1.0, 0.0, 0.0, -1.0, 0.0, 0.0, -1.0, 0.0, 1.0, -1.132e-07, -3.784e-08, 1.0, -1.132e-07, -3.784e-08, 1.0, -1.132e-07, -3.784e-08, 1.0, -1.132e-07, -3.784e-08, 1.0, 0.0, 0.0, 1.0, 0.0, 0.0, 1.0, 0.0, 0.0, 1.0, 0.0, 0.0, 1.0, 0.0, 0.0, 1.0, 0.0, 0.0, 1.0, 0.0, 0.0, 1.0, 0.0, 0.0, 0.0, 0.0, 1.0, 0.0, 0.0, 1.0, 0.0, 0.0, 1.0, 0.0, 0.0, 1.0, -5.677e-08, 1.0, 0.0, -5.677e-08, 1.0, 0.0, -5.677e-08, 1.0, 0.0, -5.677e-08, 1.0, 0.0, -1.0, 0.0, 0.0, -1.0, 0.0, 0.0, -1.0, 0.0, 0.0, -1.0, 0.0, 0.0, 1.0, 0.0, 0.0, 1.0, 0.0, 0.0, 1.0, 0.0, 0.0, 1.0, 0.0, 0.0, 0.0, 0.0, 1.0, 0.0, 0.0, 1.0, 0.0, 0.0, 1.0, 0.0, 0.0, 1.0, 5.677e-08, 1.0, 0.0, 5.677e-08, 1.0, 0.0, 5.677e-08, 1.0, 0.0, 5.677e-08, 1.0, 0.0, 0.0, 0.0, -1.0, 0.0, 0.0, -1.0, 0.0, 0.0, -1.0, 0.0, 0.0, -1.0, -1.0, 0.0, 0.0, -1.0, 0.0, 0.0, -1.0, 0.0, 0.0, -1.0, 0.0, 0.0, 0.0, 0.0, -1.0, 0.0, 0.0, -1.0, 0.0, 0.0, -1.0, 0.0, 0.0, -1.0, -2.271e-07, -1.0, 0.0, -2.271e-07, -1.0, 0.0, -2.271e-07, -1.0, 0.0, -2.271e-07, -1.0, 0.0, 0.0, 0.0, 1.0, 0.0, 0.0, 1.0, 0.0, 0.0, 1.0, 0.0, 0.0, 1.0, -7.177e-08, 1.0, 0.0, -7.177e-08, 1.0, 0.0, -7.177e-08, 1.0, 0.0, -7.177e-08, 1.0, 0.0, 1.0, 0.0, 0.0, 1.0, 0.0, 0.0, 1.0, 0.0, 0.0, 1.0, 0.0, 0.0, -1.0, 0.0, 0.0, -1.0, 0.0, 0.0, -1.0, 0.0, 0.0, -1.0, 0.0, 0.0, 2.357e-07, -1.0, 0.0, 2.357e-07, -1.0, 0.0, 2.357e-07, -1.0, 0.0, 2.357e-07, -1.0, 0.0, 1.0, 0.0, 0.0, 1.0, 0.0, 0.0, 1.0, 0.0, 0.0, 1.0, 0.0, 0.0, 0.0, -1.0, 8.521e-09, 0.0, -1.0, 8.521e-09, 0.0, -1.0, 8.521e-09, 0.0, -1.0, 8.521e-09, -7.96e-08, 0.0, -1.0, -7.96e-08, 0.0, -1.0, -7.96e-08, 0.0, -1.0, -7.96e-08, 0.0, -1.0, -4.161e-08, 0.0, -1.0, -4.161e-08, 0.0, -1.0, -4.161e-08, 0.0, -1.0, -4.161e-08, 0.0, -1.0, 8.975e-08, -1.0, 0.0, 8.975e-08, -1.0, 0.0, 8.975e-08, -1.0, 0.0, 8.975e-08, -1.0, 0.0, 1.0, 0.0, 0.0, 1.0, 0.0, 0.0, 1.0, 0.0, 0.0, 1.0, 0.0, 0.0, 0.0, 0.0, -1.0, 0.0, 0.0, -1.0, 0.0, 0.0, -1.0, 0.0, 0.0, -1.0, -1.0, 0.0, 0.0, -1.0, 0.0, 0.0, -1.0, 0.0, 0.0, -1.0, 0.0, 0.0, 1.0, 1.462e-07, 0.0, 1.0, 1.462e-07, 0.0, 1.0, 1.462e-07, 0.0, 1.0, 1.462e-07, 0.0, -4.161e-08, 0.0, -1.0, -4.161e-08, 0.0, -1.0, -4.161e-08, 0.0, -1.0, -4.161e-08, 0.0, -1.0, 2.332e-07, -1.0, 0.0, 2.332e-07, -1.0, 0.0, 2.332e-07, -1.0, 0.0, 2.332e-07, -1.0, 0.0, 8.975e-08, -1.0, 0.0, 8.975e-08, -1.0, 0.0, 8.975e-08, -1.0, 0.0, 8.975e-08, -1.0, 0.0, -3.15e-08, 0.0, -1.0, -3.15e-08, 0.0, -1.0, -3.15e-08, 0.0, -1.0, -3.15e-08, 0.0, -1.0, -1.0, 4.715e-08, 0.0, -1.0, 4.715e-08, 0.0, -1.0, 4.715e-08, 0.0, -1.0, 4.715e-08, 0.0, -1.0, -8.193e-08, 0.0, -1.0, -8.193e-08, 0.0, -1.0, -8.193e-08, 0.0, -1.0, -8.193e-08, 0.0, -1.0, 0.0, 0.0, -1.0, 0.0, 0.0, -1.0, 0.0, 0.0, -1.0, 0.0, 0.0, -8.975e-08, 1.0, 0.0, -8.975e-08, 1.0, 0.0, -8.975e-08, 1.0, 0.0, -8.975e-08, 1.0, 0.0, -1.177e-07, 1.0, 0.0, -1.177e-07, 1.0, 0.0, -1.177e-07, 1.0, 0.0, -1.177e-07, 1.0, 0.0, 0.0, 0.0, 1.0, 0.0, 0.0, 1.0, 0.0, 0.0, 1.0, 0.0, 0.0, 1.0, -1.206e-07, 0.0, 1.0, -1.206e-07, 0.0, 1.0, -1.206e-07, 0.0, 1.0, -1.206e-07, 0.0, 1.0, -7.773e-08, 1.0, 0.0, -7.773e-08, 1.0, 0.0, -7.773e-08, 1.0, 0.0, -7.773e-08, 1.0, 0.0, -1.0, 8.56e-08, 0.0, -1.0, 8.56e-08, 0.0, -1.0, 8.56e-08, 0.0, -1.0, 8.56e-08, 0.0, -8.975e-08, 1.0, 0.0, -8.975e-08, 1.0, 0.0, -8.975e-08, 1.0, 0.0, -8.975e-08, 1.0, 0.0, -1.206e-07, 0.0, 1.0, -1.206e-07, 0.0, 1.0, -1.206e-07, 0.0, 1.0, -1.206e-07, 0.0, 1.0, -1.178e-07, 1.0, 7.713e-09, -1.178e-07, 1.0, 7.713e-09, -1.178e-07, 1.0, 7.713e-09, -1.178e-07, 1.0, 7.713e-09, 7.897e-09, 0.0, 1.0, 7.897e-09, 0.0, 1.0, 7.897e-09, 0.0, 1.0, 7.897e-09, 0.0, 1.0, -1.346e-08, 0.0, 1.0, -1.346e-08, 0.0, 1.0, -1.346e-08, 0.0, 1.0, -1.346e-08, 0.0, 1.0, -1.346e-08, 0.0, 1.0, -1.346e-08, 0.0, 1.0, -1.346e-08, 0.0, 1.0, -1.346e-08, 0.0, 1.0, -7.773e-08, 1.0, 0.0, -7.773e-08, 1.0, 0.0, -7.773e-08, 1.0, 0.0, -7.773e-08, 1.0, 0.0, 2.332e-07, -1.0, 0.0, 2.332e-07, -1.0, 0.0, 2.332e-07, -1.0, 0.0, 2.332e-07, -1.0, 0.0, -1.0, 0.0, 0.0, -1.0, 0.0, 0.0, -1.0, 0.0, 0.0, -1.0, 0.0, 0.0, -1.384e-07, 0.0, -1.0, -1.384e-07, 0.0, -1.0, -1.384e-07, 0.0, -1.0, -1.384e-07, 0.0, -1.0, 1.0, 8.193e-08, 0.0, 1.0, 8.193e-08, 0.0, 1.0, 8.193e-08, 0.0, 1.0, 8.193e-08, 0.0, 1.0, -4.715e-08, 0.0, 1.0, -4.715e-08, 0.0, 1.0, -4.715e-08, 0.0, 1.0, -4.715e-08, 0.0, 1.0, 0.0, 0.0, 1.0, 0.0, 0.0, 1.0, 0.0, 0.0, 1.0, 0.0, 0.0])] * 3)])
arm_armature_003 = bpy.data.armatures.new('Armature.003')  # bones are not reproduced

# ---- objects
ob_player = bpy.data.objects.new('Player', me_cube)
ob_sun_003 = bpy.data.objects.new('Sun.003', light_sun_005)
ob_sun_002 = bpy.data.objects.new('Sun.002', light_sun_004)
ob_sun_000 = bpy.data.objects.new('Sun.000', light_sun_003)
ob_sun_001 = bpy.data.objects.new('Sun.001', light_sun_001)
ob_camera = bpy.data.objects.new('Camera', cam_camera)
ob_armature = bpy.data.objects.new('Armature', arm_armature_003)

# ---- transforms, parenting, visibility, modifiers, constraints
ob_player.parent = ob_armature
ob_player.matrix_parent_inverse = Matrix(((1.0, -0.0, 0.0, -0.0), (-0.0, 1.0, -0.0, 0.0), (0.0, -0.0, 1.0, -6.862), (-0.0, 0.0, -0.0, 1.0)))
ob_player.location = (0.0, 0.0, 0.0)
ob_player.lock_rotations_4d = False
ob_player.empty_display_type = 'ARROWS'
ob_player.lineart.crease_threshold = 0.0
_vg = ob_player.vertex_groups.new(name='Body')
for _i, _w in zip([0, 3, 8, 14, 15, 16, 43, 44, 45, 46, 47, 48, 49, 50, 51, 52, 53, 54, 55, 56, 57, 58, 59, 60, 61, 62, 63, 64, 65, 66, 67, 68, 69, 70, 71, 72, 73, 74, 75, 76, 77, 78, 79, 80, 81, 82, 83, 84, 85, 86, 87, 88, 89, 90, 91, 92, 93, 94, 95], [1.0, 0.0, 1.0, 0.06192, 0.008082, 1.0, 1.0, 1.0, 1.0, 1.0, 1.0, 0.5672, 0.8139, 0.6067, 0.8135, 0.8063, 0.8128, 0.7726, 0.8114, 0.5587, 0.7975, 0.492, 0.8116, 0.8133, 0.6317, 0.8066, 0.7972, 0.8043, 0.8085, 0.7545, 0.698, 0.6206, 0.535, 0.7278, 0.7992, 0.5962, 0.6046, 0.7802, 0.8139, 0.8137, 0.8006, 0.659, 0.7313, 0.7334, 0.8062, 0.6097, 0.8139, 0.5864, 0.6047, 0.7758, 0.8139, 0.6057, 0.5781, 0.7264, 0.7989, 0.8138, 0.6715, 0.7754, 0.7401]): _vg.add([_i], _w, 'REPLACE')
_vg = ob_player.vertex_groups.new(name='Head')
_vg.add([4, 5, 6, 7, 13, 27, 28, 29], 1.0, 'REPLACE')
_vg = ob_player.vertex_groups.new(name='Arm_Left')
_vg.add([1, 17, 18, 19, 20, 21, 22, 23], 1.0, 'REPLACE')
_vg = ob_player.vertex_groups.new(name='Arm_Right')
_vg.add([9, 10, 11, 30, 31, 32, 33, 34], 1.0, 'REPLACE')
_vg = ob_player.vertex_groups.new(name='Leg_Right')
for _i, _w in zip([14, 15, 36, 37, 39, 40, 41, 42, 46, 48, 49, 50, 51, 52, 53, 57, 59, 60, 61, 65, 67, 68, 69, 70, 71, 72, 73, 74, 75, 76, 77, 78, 79], [0.9381, 0.9919, 1.0, 1.0, 1.0, 1.0, 1.0, 1.0, 0.0, 1.0, 1.0, 1.0, 1.0, 1.0, 1.0, 1.0, 1.0, 1.0, 1.0, 1.0, 1.0, 0.9981, 1.0, 1.0, 1.0, 0.9722, 0.9839, 1.0, 1.0, 1.0, 0.986, 1.0, 1.0]): _vg.add([_i], _w, 'REPLACE')
_vg = ob_player.vertex_groups.new(name='Leg_Left')
for _i, _w in zip([2, 3, 12, 24, 25, 26, 35, 38, 54, 55, 56, 58, 62, 63, 64, 66, 80, 81, 82, 83, 84, 85, 86, 87, 88, 89, 90, 91, 92, 93, 94, 95], [1.0, 1.0, 1.0, 1.0, 1.0, 0.9705, 0.9997, 1.0, 1.0, 1.0, 1.0, 1.0, 1.0, 1.0, 1.0, 1.0, 1.0, 1.0, 1.0, 1.0, 0.9999, 0.9977, 1.0, 1.0, 0.9999, 1.0, 1.0, 1.0, 1.0, 1.0, 1.0, 1.0]): _vg.add([_i], _w, 'REPLACE')
_m = ob_player.modifiers.new('Armature', 'ARMATURE')
_m.object = ob_armature
ob_sun_003.location = (-10.0, 9.537e-07, 20.0)
ob_sun_003.rotation_euler = (-0.7854, -0.0, 1.571)
ob_sun_003.lineart.crease_threshold = 0.0
ob_sun_002.location = (10.0, -9.537e-07, 20.0)
ob_sun_002.rotation_euler = (-0.7854, -0.0, 4.712)
ob_sun_002.lineart.crease_threshold = 0.0
ob_sun_000.location = (0.0, -10.0, 20.0)
ob_sun_000.rotation_euler = (-0.7854, -0.0, 3.142)
ob_sun_000.lineart.crease_threshold = 0.0
ob_sun_001.location = (0.0, 10.0, 20.0)
ob_sun_001.rotation_euler = (-0.7854, -0.0, 0.0)
ob_sun_001.lineart.crease_threshold = 0.0
ob_camera.location = (0.0, 40.0, 9.0)
ob_camera.rotation_euler = (1.571, 1.51e-07, 3.142)
ob_camera.lock_rotations_4d = False
ob_camera.empty_display_type = 'ARROWS'
ob_camera.color = (0.0, 0.0, 0.0, 0.0)
ob_camera.display_type = 'WIRE'
ob_camera.lineart.crease_threshold = 0.0
ob_armature.location = (0.0, 0.0, 6.862)
ob_armature.lineart.crease_threshold = 0.0

# ---- collection membership
col_collection_1.objects.link(ob_player)
col_collection_1.objects.link(ob_sun_003)
col_collection_1.objects.link(ob_sun_002)
col_collection_1.objects.link(ob_sun_000)
col_collection_1.objects.link(ob_sun_001)
col_collection_1.objects.link(ob_camera)
col_collection_1.objects.link(ob_armature)

# ---- scene / render settings (as saved in the file)
scene.camera = ob_camera
scene.frame_start = 0; scene.frame_end = 220; scene.frame_set(1)
scene.render.engine = 'BLENDER_EEVEE_NEXT'
scene.render.image_settings.color_mode = 'RGB'
scene.render.image_settings.compression = 90
scene.render.resolution_percentage = 50
scene.render.fps = 30
scene.render.dither_intensity = 0.0
scene.render.bake_margin = 2
scene.render.bake_bias = 0.0
scene.cycles.use_denoising = False
scene.cycles.samples = 10
scene.cycles.sampling_pattern = 'TABULATED_SOBOL'
scene.cycles.light_sampling_threshold = 0.0
scene.cycles.use_adaptive_sampling = False
scene.cycles.use_light_tree = False
scene.cycles.blur_glossy = 0.0
scene.cycles.volume_bounces = 1
scene.cycles.pixel_filter_type = 'GAUSSIAN'
scene.cycles.sample_clamp_indirect = 0.0
scene.view_settings.view_transform = 'Standard'
bpy.context.view_layer.update()
